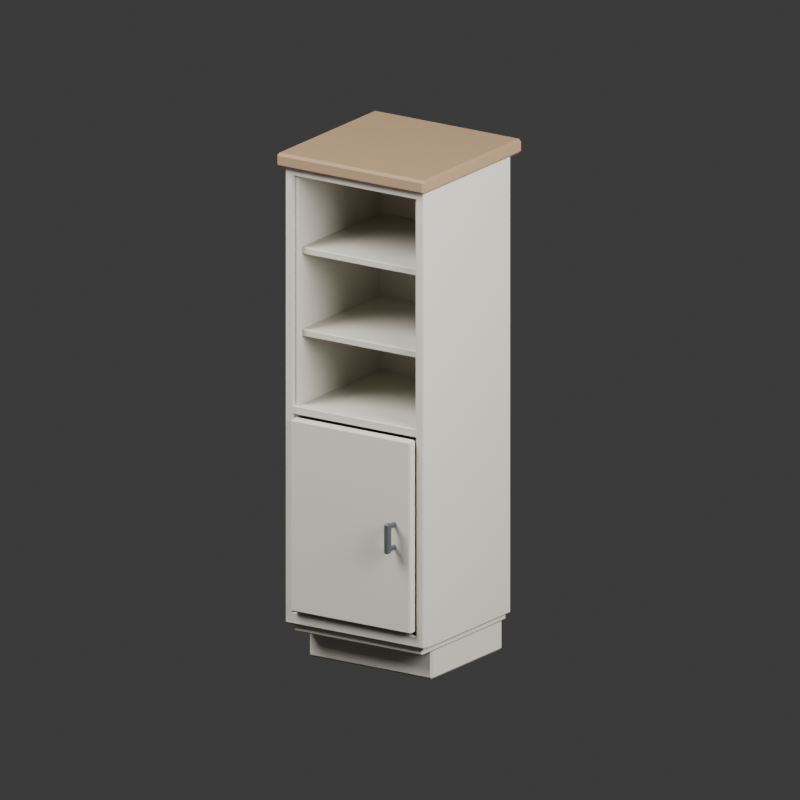 # Source: source.blend  (saved by Blender 4.3.34; exported with 4.5.12 LTS)
import bpy
from mathutils import Matrix  # noqa: F401  (used for matrix-valued properties, if any)

bpy.ops.wm.read_factory_settings(use_empty=True)
scene = bpy.context.scene
scene.name = 'Scene'

# ---- collections
col_collection = bpy.data.collections.new('Collection'); scene.collection.children.link(col_collection)

# ---- materials (node trees are filled in below, after node groups)
mat_primary_gray = bpy.data.materials.new('Primary gray')
mat_primary_gray.diffuse_color = (0.64, 0.61, 0.53, 1.0)
mat_countertop_gray = bpy.data.materials.new('Countertop gray')
mat_countertop_gray.diffuse_color = (0.35, 0.23, 0.13, 1.0)
mat_handle_gray = bpy.data.materials.new('Handle gray')
mat_handle_gray.diffuse_color = (0.07, 0.08, 0.09, 1.0)

# ---- material node trees
mat_primary_gray.use_nodes = True; mat_primary_gray.node_tree.nodes.clear()
_N = mat_primary_gray.node_tree.nodes; _L = mat_primary_gray.node_tree.links
n0 = _N.new('ShaderNodeBsdfPrincipled'); n0.name = 'Principled BSDF'; n0.location = (10, 300)
n0.inputs[0].default_value = (0.64, 0.61, 0.53, 1.0)
n0.inputs[2].default_value = 0.78
n1 = _N.new('ShaderNodeOutputMaterial'); n1.name = 'Material Output'; n1.location = (300, 300)
_L.new(n0.outputs[0], n1.inputs[0])
n1.is_active_output = True
mat_countertop_gray.use_nodes = True; mat_countertop_gray.node_tree.nodes.clear()
_N = mat_countertop_gray.node_tree.nodes; _L = mat_countertop_gray.node_tree.links
n0 = _N.new('ShaderNodeBsdfPrincipled'); n0.name = 'Principled BSDF'; n0.location = (10, 300)
n0.inputs[0].default_value = (0.35, 0.23, 0.13, 1.0)
n0.inputs[2].default_value = 0.68
n1 = _N.new('ShaderNodeOutputMaterial'); n1.name = 'Material Output'; n1.location = (300, 300)
_L.new(n0.outputs[0], n1.inputs[0])
n1.is_active_output = True
mat_handle_gray.use_nodes = True; mat_handle_gray.node_tree.nodes.clear()
_N = mat_handle_gray.node_tree.nodes; _L = mat_handle_gray.node_tree.links
n0 = _N.new('ShaderNodeBsdfPrincipled'); n0.name = 'Principled BSDF'; n0.location = (10, 300)
n0.inputs[0].default_value = (0.07, 0.08, 0.09, 1.0)
n0.inputs[2].default_value = 0.45
n1 = _N.new('ShaderNodeOutputMaterial'); n1.name = 'Material Output'; n1.location = (300, 300)
_L.new(n0.outputs[0], n1.inputs[0])
n1.is_active_output = True

# ---- world
world_world = bpy.data.worlds.new('World'); scene.world = world_world
world_world.use_nodes = True; world_world.node_tree.nodes.clear()
_N = world_world.node_tree.nodes; _L = world_world.node_tree.links
n0 = _N.new('ShaderNodeOutputWorld'); n0.name = 'World Output'; n0.location = (300, 300)
n1 = _N.new('ShaderNodeBackground'); n1.name = 'Background'; n1.location = (10, 300)
n1.inputs[0].default_value = (0.05088, 0.05088, 0.05088, 1.0)
_L.new(n1.outputs[0], n0.inputs[0])
n0.is_active_output = True
world_world.color = (0.3, 0.3, 0.3)
world_world.sun_shadow_jitter_overblur = 0.0

# ---- cameras
cam_camera_001 = bpy.data.cameras.new('Camera.001')
cam_camera_001.type = 'ORTHO'
cam_camera_001.ortho_scale = 2.7

# ---- lights
light_area = bpy.data.lights.new('Area', 'AREA')
light_area.energy = 700.0
light_area.shape = 'DISK'
light_area.size = 4.0
light_area.size_y = 1.0
light_area_001 = bpy.data.lights.new('Area.001', 'AREA')
light_area_001.energy = 350.0
light_area_001.shape = 'DISK'
light_area_001.size = 3.0
light_area_001.size_y = 1.0

# ---- meshes
me_continuous_front_frame = bpy.data.meshes.new('Continuous front frame')
me_continuous_front_frame.from_pydata([(-0.28, -0.2745, 0.18), (-0.277, -0.2775, 0.18), (-0.25, -0.2745, 0.183), (-0.253, -0.2775, 0.177), (-0.247, -0.2745, 0.18), (-0.25, -0.2745, 0.877), (-0.247, -0.2745, 0.88), (-0.253, -0.2775, 0.883), (-0.277, -0.2775, 0.88), (-0.28, -0.2745, 0.88), (-0.28, -0.2455, 0.88), (-0.277, -0.2425, 0.88), (-0.25, -0.2455, 0.877), (-0.253, -0.2425, 0.883), (-0.247, -0.2455, 0.88), (-0.25, -0.2455, 0.183), (-0.247, -0.2455, 0.18), (-0.253, -0.2425, 0.177), (-0.277, -0.2425, 0.18), (-0.28, -0.2455, 0.18), (0.247, -0.2745, 1.72), (0.25, -0.2745, 1.717), (0.253, -0.2775, 1.723), (0.277, -0.2775, 1.72), (0.28, -0.2745, 1.72), (0.28, -0.2745, 1.757), (0.277, -0.2745, 1.76), (0.277, -0.2775, 1.757), (0.25, -0.2745, 1.76), (0.25, -0.2775, 1.757), (0.25, -0.2425, 1.757), (0.25, -0.2455, 1.76), (0.277, -0.2455, 1.76), (0.28, -0.2455, 1.757), (0.277, -0.2425, 1.757), (0.28, -0.2455, 1.72), (0.277, -0.2425, 1.72), (0.247, -0.2455, 1.72), (0.253, -0.2425, 1.723), (0.25, -0.2455, 1.717), (0.247, -0.2745, 0.88), (0.25, -0.2745, 0.877), (0.253, -0.2775, 0.883), (0.247, -0.2745, 0.91), (0.253, -0.2775, 0.907), (0.25, -0.2745, 0.913), (-0.247, -0.2745, 0.91), (-0.25, -0.2745, 0.913), (-0.253, -0.2775, 0.907), (-0.247, -0.2455, 0.91), (-0.253, -0.2425, 0.907), (-0.25, -0.2455, 0.913), (0.247, -0.2455, 0.91), (0.25, -0.2455, 0.913), (0.253, -0.2425, 0.907), (0.247, -0.2455, 0.88), (0.253, -0.2425, 0.883), (0.25, -0.2455, 0.877), (-0.28, -0.2745, 1.72), (-0.277, -0.2775, 1.72), (-0.25, -0.2745, 1.717), (-0.247, -0.2745, 1.72), (-0.253, -0.2775, 1.723), (-0.25, -0.2775, 1.757), (-0.25, -0.2745, 1.76), (-0.28, -0.2745, 1.757), (-0.277, -0.2775, 1.757), (-0.277, -0.2745, 1.76), (-0.28, -0.2455, 1.757), (-0.277, -0.2455, 1.76), (-0.277, -0.2425, 1.757), (-0.25, -0.2455, 1.76), (-0.25, -0.2425, 1.757), (-0.25, -0.2455, 1.717), (-0.253, -0.2425, 1.723), (-0.247, -0.2455, 1.72), (-0.277, -0.2425, 1.72), (-0.28, -0.2455, 1.72), (0.25, -0.2745, 0.183), (0.247, -0.2745, 0.18), (0.253, -0.2775, 0.177), (0.277, -0.2775, 0.18), (0.28, -0.2745, 0.18), (0.28, -0.2745, 0.88), (0.277, -0.2775, 0.88), (0.277, -0.2425, 0.88), (0.28, -0.2455, 0.88), (0.28, -0.2455, 0.18), (0.277, -0.2425, 0.18), (0.25, -0.2455, 0.183), (0.253, -0.2425, 0.177), (0.247, -0.2455, 0.18), (-0.28, -0.2745, 0.143), (-0.277, -0.2745, 0.14), (-0.277, -0.2775, 0.143), (-0.25, -0.2745, 0.14), (-0.25, -0.2775, 0.143), (-0.25, -0.2425, 0.143), (-0.25, -0.2455, 0.14), (-0.28, -0.2455, 0.143), (-0.277, -0.2425, 0.143), (-0.277, -0.2455, 0.14), (-0.28, -0.2745, 0.91), (-0.277, -0.2775, 0.91), (-0.277, -0.2425, 0.91), (-0.28, -0.2455, 0.91), (0.25, -0.2775, 0.143), (0.25, -0.2745, 0.14), (0.277, -0.2745, 0.14), (0.28, -0.2745, 0.143), (0.277, -0.2775, 0.143), (0.28, -0.2455, 0.143), (0.277, -0.2455, 0.14), (0.277, -0.2425, 0.143), (0.25, -0.2455, 0.14), (0.25, -0.2425, 0.143), (0.277, -0.2775, 0.91), (0.28, -0.2745, 0.91), (0.28, -0.2455, 0.91), (0.277, -0.2425, 0.91)], [], [(92, 0, 19, 99), (104, 50, 13, 11), (1, 3, 7, 8), (96, 106, 80, 3), (20, 61, 75, 37), (38, 36, 119, 54), (24, 117, 118, 35), (64, 28, 31, 71), (40, 6, 14, 55), (18, 17, 97, 100), (9, 102, 105, 10), (60, 47, 51, 73), (102, 58, 77, 105), (106, 110, 81, 80), (59, 62, 63, 66), (70, 72, 74, 76), (46, 43, 52, 49), (58, 65, 68, 77), (80, 81, 84, 42), (82, 109, 111, 87), (5, 2, 15, 12), (17, 90, 115, 97), (94, 96, 3, 1), (107, 95, 98, 114), (76, 74, 50, 104), (54, 119, 85, 56), (67, 64, 71, 69), (103, 48, 62, 59), (83, 82, 87, 86), (95, 93, 101, 98), (117, 83, 86, 118), (22, 23, 27, 29), (30, 34, 36, 38), (45, 21, 39, 53), (72, 30, 38, 74), (25, 24, 35, 33), (42, 84, 116, 44), (44, 116, 23, 22), (28, 26, 32, 31), (7, 42, 44, 48), (50, 54, 56, 13), (11, 13, 17, 18), (78, 41, 57, 89), (56, 85, 88, 90), (90, 88, 113, 115), (4, 79, 91, 16), (62, 22, 29, 63), (108, 107, 114, 112), (8, 7, 48, 103), (2, 3, 4), (5, 6, 7), (12, 13, 14), (15, 16, 17), (20, 21, 22), (25, 26, 27), (32, 33, 34), (37, 38, 39), (40, 41, 42), (43, 44, 45), (46, 47, 48), (49, 50, 51), (52, 53, 54), (55, 56, 57), (60, 61, 62), (65, 66, 67), (68, 69, 70), (73, 74, 75), (78, 79, 80), (89, 90, 91), (92, 93, 94), (99, 100, 101), (108, 109, 110), (111, 112, 113), (1, 8, 9, 0), (2, 5, 7, 3), (11, 18, 19, 10), (12, 15, 17, 13), (5, 12, 14, 6), (4, 16, 15, 2), (24, 25, 27, 23), (26, 28, 29, 27), (31, 32, 34, 30), (33, 35, 36, 34), (25, 33, 32, 26), (6, 40, 42, 7), (43, 46, 48, 44), (49, 52, 54, 50), (13, 56, 55, 14), (40, 55, 57, 41), (46, 49, 51, 47), (45, 53, 52, 43), (59, 66, 65, 58), (64, 67, 66, 63), (70, 76, 77, 68), (69, 71, 72, 70), (67, 69, 68, 65), (41, 78, 80, 42), (82, 83, 84, 81), (56, 90, 89, 57), (86, 87, 88, 85), (78, 89, 91, 79), (0, 92, 94, 1), (93, 95, 96, 94), (18, 100, 99, 19), (98, 101, 100, 97), (92, 99, 101, 93), (58, 102, 103, 59), (47, 60, 62, 48), (76, 104, 105, 77), (50, 74, 73, 51), (60, 73, 75, 61), (107, 108, 110, 106), (81, 110, 109, 82), (87, 111, 113, 88), (112, 114, 115, 113), (108, 112, 111, 109), (22, 62, 61, 20), (28, 64, 63, 29), (30, 72, 71, 31), (37, 75, 74, 38), (20, 37, 39, 21), (21, 45, 44, 22), (23, 116, 117, 24), (38, 54, 53, 39), (35, 118, 119, 36), (8, 103, 102, 9), (10, 105, 104, 11), (83, 117, 116, 84), (85, 119, 118, 86), (95, 107, 106, 96), (3, 80, 79, 4), (16, 91, 90, 17), (97, 115, 114, 98), (0, 9, 10, 19)])
me_continuous_front_frame.materials.append(mat_primary_gray)
me_continuous_front_frame.update()
me_cube_001 = bpy.data.meshes.new('Cube.001')
me_cube_001.from_pydata([(-0.242, -0.207, -0.055), (-0.242, -0.215, -0.047), (-0.25, -0.207, -0.047), (-0.242, -0.215, 0.047), (-0.242, -0.207, 0.055), (-0.25, -0.207, 0.047), (-0.242, 0.207, -0.055), (-0.25, 0.207, -0.047), (-0.242, 0.215, -0.047), (-0.242, 0.207, 0.055), (-0.242, 0.215, 0.047), (-0.25, 0.207, 0.047), (0.242, -0.207, -0.055), (0.25, -0.207, -0.047), (0.242, -0.215, -0.047), (0.242, -0.207, 0.055), (0.242, -0.215, 0.047), (0.25, -0.207, 0.047), (0.242, 0.207, -0.055), (0.242, 0.215, -0.047), (0.25, 0.207, -0.047), (0.242, 0.207, 0.055), (0.25, 0.207, 0.047), (0.242, 0.215, 0.047)], [], [(14, 16, 3, 1), (20, 22, 17, 13), (21, 9, 4, 15), (2, 5, 11, 7), (8, 10, 23, 19), (0, 1, 2), (3, 4, 5), (6, 7, 8), (9, 10, 11), (12, 13, 14), (15, 16, 17), (18, 19, 20), (21, 22, 23), (6, 0, 2, 7), (1, 3, 5, 2), (4, 9, 11, 5), (10, 8, 7, 11), (18, 6, 8, 19), (9, 21, 23, 10), (22, 20, 19, 23), (12, 18, 20, 13), (21, 15, 17, 22), (16, 14, 13, 17), (0, 12, 14, 1), (15, 4, 3, 16), (6, 18, 12, 0)])
_uv = me_cube_001.uv_layers.new(name='UVMap')
_uv.uv.foreach_set('vector', [0.3932, 0.754, 0.6068, 0.754, 0.6068, 0.996, 0.3932, 0.996, 0.3932, 0.5047, 0.6068, 0.5047, 0.6068, 0.7453, 0.3932, 0.7453, 0.629, 0.5047, 0.871, 0.5047, 0.871, 0.7453, 0.629, 0.7453, 0.3932, 0.004651, 0.6068, 0.004651, 0.6068, 0.2453, 0.3932, 0.2453, 0.3932, 0.254, 0.6068, 0.254, 0.6068, 0.496, 0.3932, 0.496, 0.129, 0.7453, 0.129, 0.75, 0.125, 0.7453, 0.6068, 0.996, 0.625, 0.996, 0.6068, 1.0, 0.129, 0.5047, 0.125, 0.5047, 0.129, 0.5, 0.625, 0.254, 0.6068, 0.254, 0.6068, 0.25, 0.371, 0.7453, 0.375, 0.7453, 0.371, 0.75, 0.625, 0.754, 0.6068, 0.754, 0.6068, 0.75, 0.371, 0.5047, 0.371, 0.5, 0.375, 0.5047, 0.625, 0.5047, 0.6068, 0.5047, 0.6068, 0.5, 0.129, 0.5047, 0.129, 0.7453, 0.125, 0.7453, 0.125, 0.5047, 0.3932, 0.0, 0.6068, 0.0, 0.6068, 0.004651, 0.3932, 0.004651, 0.625, 0.004651, 0.625, 0.2453, 0.6068, 0.2453, 0.6068, 0.004651, 0.6068, 0.254, 0.3932, 0.254, 0.3932, 0.2453, 0.6068, 0.2453, 0.371, 0.5047, 0.129, 0.5047, 0.129, 0.5, 0.371, 0.5, 0.625, 0.254, 0.625, 0.496, 0.6068, 0.496, 0.6068, 0.254, 0.6068, 0.5047, 0.3932, 0.5047, 0.3932, 0.496, 0.6068, 0.496, 0.371, 0.7453, 0.371, 0.5047, 0.3932, 0.5047, 0.3932, 0.7453, 0.629, 0.5047, 0.629, 0.7453, 0.6068, 0.7453, 0.6068, 0.5047, 0.6068, 0.754, 0.3932, 0.754, 0.3932, 0.7453, 0.6068, 0.7453, 0.129, 0.7453, 0.371, 0.7453, 0.371, 0.75, 0.129, 0.75, 0.625, 0.754, 0.625, 0.996, 0.6068, 0.996, 0.6068, 0.754, 0.129, 0.5047, 0.371, 0.5047, 0.371, 0.7453, 0.129, 0.7453])
me_cube_001.materials.append(mat_primary_gray)
me_cube_001.update()
me_cube_002 = bpy.data.meshes.new('Cube.002')
me_cube_002.from_pydata([(-0.256, -0.251, -0.0225), (-0.256, -0.255, -0.0185), (-0.26, -0.251, -0.0185), (-0.256, -0.255, 0.0185), (-0.256, -0.251, 0.0225), (-0.26, -0.251, 0.0185), (-0.256, 0.251, -0.0225), (-0.26, 0.251, -0.0185), (-0.256, 0.255, -0.0185), (-0.256, 0.251, 0.0225), (-0.256, 0.255, 0.0185), (-0.26, 0.251, 0.0185), (0.256, -0.251, -0.0225), (0.26, -0.251, -0.0185), (0.256, -0.255, -0.0185), (0.256, -0.251, 0.0225), (0.256, -0.255, 0.0185), (0.26, -0.251, 0.0185), (0.256, 0.251, -0.0225), (0.256, 0.255, -0.0185), (0.26, 0.251, -0.0185), (0.256, 0.251, 0.0225), (0.26, 0.251, 0.0185), (0.256, 0.255, 0.0185)], [], [(14, 16, 3, 1), (20, 22, 17, 13), (21, 9, 4, 15), (2, 5, 11, 7), (8, 10, 23, 19), (0, 1, 2), (3, 4, 5), (6, 7, 8), (9, 10, 11), (12, 13, 14), (15, 16, 17), (18, 19, 20), (21, 22, 23), (6, 0, 2, 7), (1, 3, 5, 2), (4, 9, 11, 5), (10, 8, 7, 11), (18, 6, 8, 19), (9, 21, 23, 10), (22, 20, 19, 23), (12, 18, 20, 13), (21, 15, 17, 22), (16, 14, 13, 17), (0, 12, 14, 1), (15, 4, 3, 16), (6, 18, 12, 0)])
_uv = me_cube_002.uv_layers.new(name='UVMap')
_uv.uv.foreach_set('vector', [0.3972, 0.7519, 0.6028, 0.7519, 0.6028, 0.9981, 0.3972, 0.9981, 0.3972, 0.502, 0.6028, 0.502, 0.6028, 0.748, 0.3972, 0.748, 0.6269, 0.502, 0.8731, 0.502, 0.8731, 0.748, 0.6269, 0.748, 0.3972, 0.001961, 0.6028, 0.001961, 0.6028, 0.248, 0.3972, 0.248, 0.3972, 0.2519, 0.6028, 0.2519, 0.6028, 0.4981, 0.3972, 0.4981, 0.1269, 0.748, 0.1269, 0.75, 0.125, 0.748, 0.6028, 0.9981, 0.625, 0.9981, 0.6028, 1.0, 0.1269, 0.502, 0.125, 0.502, 0.1269, 0.5, 0.625, 0.2519, 0.6028, 0.2519, 0.6028, 0.25, 0.3731, 0.748, 0.375, 0.748, 0.3731, 0.75, 0.625, 0.7519, 0.6028, 0.7519, 0.6028, 0.75, 0.3731, 0.502, 0.3731, 0.5, 0.375, 0.502, 0.625, 0.502, 0.6028, 0.502, 0.6028, 0.5, 0.1269, 0.502, 0.1269, 0.748, 0.125, 0.748, 0.125, 0.502, 0.3972, 0.0, 0.6028, 0.0, 0.6028, 0.001961, 0.3972, 0.001961, 0.625, 0.001961, 0.625, 0.248, 0.6028, 0.248, 0.6028, 0.001961, 0.6028, 0.2519, 0.3972, 0.2519, 0.3972, 0.248, 0.6028, 0.248, 0.3731, 0.502, 0.1269, 0.502, 0.1269, 0.5, 0.3731, 0.5, 0.625, 0.2519, 0.625, 0.4981, 0.6028, 0.4981, 0.6028, 0.2519, 0.6028, 0.502, 0.3972, 0.502, 0.3972, 0.4981, 0.6028, 0.4981, 0.3731, 0.748, 0.3731, 0.502, 0.3972, 0.502, 0.3972, 0.748, 0.6269, 0.502, 0.6269, 0.748, 0.6028, 0.748, 0.6028, 0.502, 0.6028, 0.7519, 0.3972, 0.7519, 0.3972, 0.748, 0.6028, 0.748, 0.1269, 0.748, 0.3731, 0.748, 0.3731, 0.75, 0.1269, 0.75, 0.625, 0.7519, 0.625, 0.9981, 0.6028, 0.9981, 0.6028, 0.7519, 0.1269, 0.502, 0.3731, 0.502, 0.3731, 0.748, 0.1269, 0.748])
me_cube_002.materials.append(mat_primary_gray)
me_cube_002.update()
me_cube_003 = bpy.data.meshes.new('Cube.003')
me_cube_003.from_pydata([(-0.0135, -0.261, -0.81), (-0.0135, -0.265, -0.806), (-0.0175, -0.261, -0.806), (-0.0135, -0.265, 0.806), (-0.0135, -0.261, 0.81), (-0.0175, -0.261, 0.806), (-0.0135, 0.261, -0.81), (-0.0175, 0.261, -0.806), (-0.0135, 0.265, -0.806), (-0.0135, 0.261, 0.81), (-0.0135, 0.265, 0.806), (-0.0175, 0.261, 0.806), (0.0135, -0.261, -0.81), (0.0175, -0.261, -0.806), (0.0135, -0.265, -0.806), (0.0135, -0.261, 0.81), (0.0135, -0.265, 0.806), (0.0175, -0.261, 0.806), (0.0135, 0.261, -0.81), (0.0135, 0.265, -0.806), (0.0175, 0.261, -0.806), (0.0135, 0.261, 0.81), (0.0175, 0.261, 0.806), (0.0135, 0.265, 0.806)], [], [(14, 16, 3, 1), (20, 22, 17, 13), (21, 9, 4, 15), (2, 5, 11, 7), (8, 10, 23, 19), (0, 1, 2), (3, 4, 5), (6, 7, 8), (9, 10, 11), (12, 13, 14), (15, 16, 17), (18, 19, 20), (21, 22, 23), (6, 0, 2, 7), (1, 3, 5, 2), (4, 9, 11, 5), (10, 8, 7, 11), (18, 6, 8, 19), (9, 21, 23, 10), (22, 20, 19, 23), (12, 18, 20, 13), (21, 15, 17, 22), (16, 14, 13, 17), (0, 12, 14, 1), (15, 4, 3, 16), (6, 18, 12, 0)])
_uv = me_cube_003.uv_layers.new(name='UVMap')
_uv.uv.foreach_set('vector', [0.3756, 0.7786, 0.6244, 0.7786, 0.6244, 0.9714, 0.3756, 0.9714, 0.3756, 0.5019, 0.6244, 0.5019, 0.6244, 0.7481, 0.3756, 0.7481, 0.6536, 0.5019, 0.8464, 0.5019, 0.8464, 0.7481, 0.6536, 0.7481, 0.3756, 0.001887, 0.6244, 0.001887, 0.6244, 0.2481, 0.3756, 0.2481, 0.3756, 0.2786, 0.6244, 0.2786, 0.6244, 0.4714, 0.3756, 0.4714, 0.1536, 0.7481, 0.1536, 0.75, 0.125, 0.7481, 0.6244, 0.9714, 0.625, 0.9714, 0.6244, 1.0, 0.1536, 0.5019, 0.125, 0.5019, 0.1536, 0.5, 0.625, 0.2786, 0.6244, 0.2786, 0.6244, 0.25, 0.3464, 0.7481, 0.375, 0.7481, 0.3464, 0.75, 0.625, 0.7786, 0.6244, 0.7786, 0.6244, 0.75, 0.3464, 0.5019, 0.3464, 0.5, 0.375, 0.5019, 0.625, 0.5019, 0.6244, 0.5019, 0.6244, 0.5, 0.1536, 0.5019, 0.1536, 0.7481, 0.125, 0.7481, 0.125, 0.5019, 0.3756, 0.0, 0.6244, 0.0, 0.6244, 0.001887, 0.3756, 0.001887, 0.625, 0.001887, 0.625, 0.2481, 0.6244, 0.2481, 0.6244, 0.001887, 0.6244, 0.2786, 0.3756, 0.2786, 0.3756, 0.2481, 0.6244, 0.2481, 0.3464, 0.5019, 0.1536, 0.5019, 0.1536, 0.5, 0.3464, 0.5, 0.625, 0.2786, 0.625, 0.4714, 0.6244, 0.4714, 0.6244, 0.2786, 0.6244, 0.5019, 0.3756, 0.5019, 0.3756, 0.4714, 0.6244, 0.4714, 0.3464, 0.7481, 0.3464, 0.5019, 0.3756, 0.5019, 0.3756, 0.7481, 0.6536, 0.5019, 0.6536, 0.7481, 0.6244, 0.7481, 0.6244, 0.5019, 0.6244, 0.7786, 0.3756, 0.7786, 0.3756, 0.7481, 0.6244, 0.7481, 0.1536, 0.7481, 0.3464, 0.7481, 0.3464, 0.75, 0.1536, 0.75, 0.625, 0.7786, 0.625, 0.9714, 0.6244, 0.9714, 0.6244, 0.7786, 0.1536, 0.5019, 0.3464, 0.5019, 0.3464, 0.7481, 0.1536, 0.7481])
me_cube_003.materials.append(mat_primary_gray)
me_cube_003.update()
me_cube_004 = bpy.data.meshes.new('Cube.004')
me_cube_004.from_pydata([(-0.0135, -0.261, -0.81), (-0.0135, -0.265, -0.806), (-0.0175, -0.261, -0.806), (-0.0135, -0.265, 0.806), (-0.0135, -0.261, 0.81), (-0.0175, -0.261, 0.806), (-0.0135, 0.261, -0.81), (-0.0175, 0.261, -0.806), (-0.0135, 0.265, -0.806), (-0.0135, 0.261, 0.81), (-0.0135, 0.265, 0.806), (-0.0175, 0.261, 0.806), (0.0135, -0.261, -0.81), (0.0175, -0.261, -0.806), (0.0135, -0.265, -0.806), (0.0135, -0.261, 0.81), (0.0135, -0.265, 0.806), (0.0175, -0.261, 0.806), (0.0135, 0.261, -0.81), (0.0135, 0.265, -0.806), (0.0175, 0.261, -0.806), (0.0135, 0.261, 0.81), (0.0175, 0.261, 0.806), (0.0135, 0.265, 0.806)], [], [(14, 16, 3, 1), (20, 22, 17, 13), (21, 9, 4, 15), (2, 5, 11, 7), (8, 10, 23, 19), (0, 1, 2), (3, 4, 5), (6, 7, 8), (9, 10, 11), (12, 13, 14), (15, 16, 17), (18, 19, 20), (21, 22, 23), (6, 0, 2, 7), (1, 3, 5, 2), (4, 9, 11, 5), (10, 8, 7, 11), (18, 6, 8, 19), (9, 21, 23, 10), (22, 20, 19, 23), (12, 18, 20, 13), (21, 15, 17, 22), (16, 14, 13, 17), (0, 12, 14, 1), (15, 4, 3, 16), (6, 18, 12, 0)])
_uv = me_cube_004.uv_layers.new(name='UVMap')
_uv.uv.foreach_set('vector', [0.3756, 0.7786, 0.6244, 0.7786, 0.6244, 0.9714, 0.3756, 0.9714, 0.3756, 0.5019, 0.6244, 0.5019, 0.6244, 0.7481, 0.3756, 0.7481, 0.6536, 0.5019, 0.8464, 0.5019, 0.8464, 0.7481, 0.6536, 0.7481, 0.3756, 0.001887, 0.6244, 0.001887, 0.6244, 0.2481, 0.3756, 0.2481, 0.3756, 0.2786, 0.6244, 0.2786, 0.6244, 0.4714, 0.3756, 0.4714, 0.1536, 0.7481, 0.1536, 0.75, 0.125, 0.7481, 0.6244, 0.9714, 0.625, 0.9714, 0.6244, 1.0, 0.1536, 0.5019, 0.125, 0.5019, 0.1536, 0.5, 0.625, 0.2786, 0.6244, 0.2786, 0.6244, 0.25, 0.3464, 0.7481, 0.375, 0.7481, 0.3464, 0.75, 0.625, 0.7786, 0.6244, 0.7786, 0.6244, 0.75, 0.3464, 0.5019, 0.3464, 0.5, 0.375, 0.5019, 0.625, 0.5019, 0.6244, 0.5019, 0.6244, 0.5, 0.1536, 0.5019, 0.1536, 0.7481, 0.125, 0.7481, 0.125, 0.5019, 0.3756, 0.0, 0.6244, 0.0, 0.6244, 0.001887, 0.3756, 0.001887, 0.625, 0.001887, 0.625, 0.2481, 0.6244, 0.2481, 0.6244, 0.001887, 0.6244, 0.2786, 0.3756, 0.2786, 0.3756, 0.2481, 0.6244, 0.2481, 0.3464, 0.5019, 0.1536, 0.5019, 0.1536, 0.5, 0.3464, 0.5, 0.625, 0.2786, 0.625, 0.4714, 0.6244, 0.4714, 0.6244, 0.2786, 0.6244, 0.5019, 0.3756, 0.5019, 0.3756, 0.4714, 0.6244, 0.4714, 0.3464, 0.7481, 0.3464, 0.5019, 0.3756, 0.5019, 0.3756, 0.7481, 0.6536, 0.5019, 0.6536, 0.7481, 0.6244, 0.7481, 0.6244, 0.5019, 0.6244, 0.7786, 0.3756, 0.7786, 0.3756, 0.7481, 0.6244, 0.7481, 0.1536, 0.7481, 0.3464, 0.7481, 0.3464, 0.75, 0.1536, 0.75, 0.625, 0.7786, 0.625, 0.9714, 0.6244, 0.9714, 0.6244, 0.7786, 0.1536, 0.5019, 0.3464, 0.5019, 0.3464, 0.7481, 0.1536, 0.7481])
me_cube_004.materials.append(mat_primary_gray)
me_cube_004.update()
me_cube_005 = bpy.data.meshes.new('Cube.005')
me_cube_005.from_pydata([(-0.241, -0.011, -0.81), (-0.241, -0.015, -0.806), (-0.245, -0.011, -0.806), (-0.241, -0.015, 0.806), (-0.241, -0.011, 0.81), (-0.245, -0.011, 0.806), (-0.241, 0.011, -0.81), (-0.245, 0.011, -0.806), (-0.241, 0.015, -0.806), (-0.241, 0.011, 0.81), (-0.241, 0.015, 0.806), (-0.245, 0.011, 0.806), (0.241, -0.011, -0.81), (0.245, -0.011, -0.806), (0.241, -0.015, -0.806), (0.241, -0.011, 0.81), (0.241, -0.015, 0.806), (0.245, -0.011, 0.806), (0.241, 0.011, -0.81), (0.241, 0.015, -0.806), (0.245, 0.011, -0.806), (0.241, 0.011, 0.81), (0.245, 0.011, 0.806), (0.241, 0.015, 0.806)], [], [(14, 16, 3, 1), (20, 22, 17, 13), (21, 9, 4, 15), (2, 5, 11, 7), (8, 10, 23, 19), (0, 1, 2), (3, 4, 5), (6, 7, 8), (9, 10, 11), (12, 13, 14), (15, 16, 17), (18, 19, 20), (21, 22, 23), (6, 0, 2, 7), (1, 3, 5, 2), (4, 9, 11, 5), (10, 8, 7, 11), (18, 6, 8, 19), (9, 21, 23, 10), (22, 20, 19, 23), (12, 18, 20, 13), (21, 15, 17, 22), (16, 14, 13, 17), (0, 12, 14, 1), (15, 4, 3, 16), (6, 18, 12, 0)])
_uv = me_cube_005.uv_layers.new(name='UVMap')
_uv.uv.foreach_set('vector', [0.3756, 0.752, 0.6244, 0.752, 0.6244, 0.998, 0.3756, 0.998, 0.3756, 0.5333, 0.6244, 0.5333, 0.6244, 0.7167, 0.3756, 0.7167, 0.627, 0.5333, 0.873, 0.5333, 0.873, 0.7167, 0.627, 0.7167, 0.3756, 0.03333, 0.6244, 0.03333, 0.6244, 0.2167, 0.3756, 0.2167, 0.3756, 0.252, 0.6244, 0.252, 0.6244, 0.498, 0.3756, 0.498, 0.127, 0.7167, 0.127, 0.75, 0.125, 0.7167, 0.6244, 0.998, 0.625, 0.998, 0.6244, 1.0, 0.127, 0.5333, 0.125, 0.5333, 0.127, 0.5, 0.625, 0.252, 0.6244, 0.252, 0.6244, 0.25, 0.373, 0.7167, 0.375, 0.7167, 0.373, 0.75, 0.625, 0.752, 0.6244, 0.752, 0.6244, 0.75, 0.373, 0.5333, 0.373, 0.5, 0.375, 0.5333, 0.625, 0.5333, 0.6244, 0.5333, 0.6244, 0.5, 0.127, 0.5333, 0.127, 0.7167, 0.125, 0.7167, 0.125, 0.5333, 0.3756, 0.0, 0.6244, 0.0, 0.6244, 0.03333, 0.3756, 0.03333, 0.625, 0.03333, 0.625, 0.2167, 0.6244, 0.2167, 0.6244, 0.03333, 0.6244, 0.252, 0.3756, 0.252, 0.3756, 0.2167, 0.6244, 0.2167, 0.373, 0.5333, 0.127, 0.5333, 0.127, 0.5, 0.373, 0.5, 0.625, 0.252, 0.625, 0.498, 0.6244, 0.498, 0.6244, 0.252, 0.6244, 0.5333, 0.3756, 0.5333, 0.3756, 0.498, 0.6244, 0.498, 0.373, 0.7167, 0.373, 0.5333, 0.3756, 0.5333, 0.3756, 0.7167, 0.627, 0.5333, 0.627, 0.7167, 0.6244, 0.7167, 0.6244, 0.5333, 0.6244, 0.752, 0.3756, 0.752, 0.3756, 0.7167, 0.6244, 0.7167, 0.127, 0.7167, 0.373, 0.7167, 0.373, 0.75, 0.127, 0.75, 0.625, 0.752, 0.625, 0.998, 0.6244, 0.998, 0.6244, 0.752, 0.127, 0.5333, 0.373, 0.5333, 0.373, 0.7167, 0.127, 0.7167])
me_cube_005.materials.append(mat_primary_gray)
me_cube_005.update()
me_cube_006 = bpy.data.meshes.new('Cube.006')
me_cube_006.from_pydata([(-0.291, -0.291, -0.025), (-0.291, -0.3, -0.016), (-0.3, -0.291, -0.016), (-0.291, -0.3, 0.016), (-0.291, -0.291, 0.025), (-0.3, -0.291, 0.016), (-0.291, 0.291, -0.025), (-0.3, 0.291, -0.016), (-0.291, 0.3, -0.016), (-0.291, 0.291, 0.025), (-0.291, 0.3, 0.016), (-0.3, 0.291, 0.016), (0.291, -0.291, -0.025), (0.3, -0.291, -0.016), (0.291, -0.3, -0.016), (0.291, -0.291, 0.025), (0.291, -0.3, 0.016), (0.3, -0.291, 0.016), (0.291, 0.291, -0.025), (0.291, 0.3, -0.016), (0.3, 0.291, -0.016), (0.291, 0.291, 0.025), (0.3, 0.291, 0.016), (0.291, 0.3, 0.016)], [], [(14, 16, 3, 1), (20, 22, 17, 13), (21, 9, 4, 15), (2, 5, 11, 7), (8, 10, 23, 19), (0, 1, 2), (3, 4, 5), (6, 7, 8), (9, 10, 11), (12, 13, 14), (15, 16, 17), (18, 19, 20), (21, 22, 23), (6, 0, 2, 7), (1, 3, 5, 2), (4, 9, 11, 5), (10, 8, 7, 11), (18, 6, 8, 19), (9, 21, 23, 10), (22, 20, 19, 23), (12, 18, 20, 13), (21, 15, 17, 22), (16, 14, 13, 17), (0, 12, 14, 1), (15, 4, 3, 16), (6, 18, 12, 0)])
_uv = me_cube_006.uv_layers.new(name='UVMap')
_uv.uv.foreach_set('vector', [0.42, 0.7537, 0.58, 0.7537, 0.58, 0.9963, 0.42, 0.9962, 0.42, 0.5037, 0.58, 0.5038, 0.58, 0.7463, 0.42, 0.7462, 0.6287, 0.5037, 0.8713, 0.5038, 0.8712, 0.7462, 0.6287, 0.7462, 0.42, 0.00375, 0.58, 0.00375, 0.58, 0.2463, 0.42, 0.2462, 0.42, 0.2537, 0.58, 0.2537, 0.58, 0.4963, 0.42, 0.4962, 0.1287, 0.7462, 0.1287, 0.75, 0.125, 0.7462, 0.58, 0.9963, 0.625, 0.9963, 0.58, 1.0, 0.1287, 0.5037, 0.125, 0.5037, 0.1287, 0.5, 0.625, 0.2537, 0.58, 0.2537, 0.58, 0.25, 0.3712, 0.7462, 0.375, 0.7462, 0.3713, 0.75, 0.625, 0.7537, 0.58, 0.7537, 0.58, 0.75, 0.3713, 0.5038, 0.3712, 0.5, 0.375, 0.5038, 0.625, 0.5038, 0.58, 0.5038, 0.58, 0.5, 0.1287, 0.5037, 0.1287, 0.7462, 0.125, 0.7462, 0.125, 0.5037, 0.42, 0.0, 0.58, 0.0, 0.58, 0.00375, 0.42, 0.00375, 0.625, 0.00375, 0.625, 0.2463, 0.58, 0.2463, 0.58, 0.00375, 0.58, 0.2537, 0.42, 0.2537, 0.42, 0.2462, 0.58, 0.2463, 0.3713, 0.5038, 0.1287, 0.5037, 0.1287, 0.5, 0.3712, 0.5, 0.625, 0.2537, 0.625, 0.4963, 0.58, 0.4963, 0.58, 0.2537, 0.58, 0.5038, 0.42, 0.5037, 0.42, 0.4962, 0.58, 0.4963, 0.3712, 0.7462, 0.3713, 0.5038, 0.42, 0.5037, 0.42, 0.7462, 0.6287, 0.5037, 0.6287, 0.7462, 0.58, 0.7463, 0.58, 0.5038, 0.58, 0.7537, 0.42, 0.7537, 0.42, 0.7462, 0.58, 0.7463, 0.1287, 0.7462, 0.3712, 0.7462, 0.3713, 0.75, 0.1287, 0.75, 0.625, 0.7537, 0.625, 0.9963, 0.58, 0.9963, 0.58, 0.7537, 0.1287, 0.5037, 0.3713, 0.5038, 0.3712, 0.7462, 0.1287, 0.7462])
me_cube_006.materials.append(mat_countertop_gray)
me_cube_006.update()
me_cube_007 = bpy.data.meshes.new('Cube.007')
me_cube_007.from_pydata([(-0.242, -0.242, -0.0125), (-0.242, -0.245, -0.0095), (-0.245, -0.242, -0.0095), (-0.242, -0.245, 0.0095), (-0.242, -0.242, 0.0125), (-0.245, -0.242, 0.0095), (-0.242, 0.242, -0.0125), (-0.245, 0.242, -0.0095), (-0.242, 0.245, -0.0095), (-0.242, 0.242, 0.0125), (-0.242, 0.245, 0.0095), (-0.245, 0.242, 0.0095), (0.242, -0.242, -0.0125), (0.245, -0.242, -0.0095), (0.242, -0.245, -0.0095), (0.242, -0.242, 0.0125), (0.242, -0.245, 0.0095), (0.245, -0.242, 0.0095), (0.242, 0.242, -0.0125), (0.242, 0.245, -0.0095), (0.245, 0.242, -0.0095), (0.242, 0.242, 0.0125), (0.245, 0.242, 0.0095), (0.242, 0.245, 0.0095)], [], [(14, 16, 3, 1), (20, 22, 17, 13), (21, 9, 4, 15), (2, 5, 11, 7), (8, 10, 23, 19), (0, 1, 2), (3, 4, 5), (6, 7, 8), (9, 10, 11), (12, 13, 14), (15, 16, 17), (18, 19, 20), (21, 22, 23), (6, 0, 2, 7), (1, 3, 5, 2), (4, 9, 11, 5), (10, 8, 7, 11), (18, 6, 8, 19), (9, 21, 23, 10), (22, 20, 19, 23), (12, 18, 20, 13), (21, 15, 17, 22), (16, 14, 13, 17), (0, 12, 14, 1), (15, 4, 3, 16), (6, 18, 12, 0)])
_uv = me_cube_007.uv_layers.new(name='UVMap')
_uv.uv.foreach_set('vector', [0.405, 0.7515, 0.595, 0.7515, 0.595, 0.9985, 0.405, 0.9985, 0.405, 0.5015, 0.595, 0.5015, 0.595, 0.7485, 0.405, 0.7485, 0.6265, 0.5015, 0.8735, 0.5015, 0.8735, 0.7485, 0.6265, 0.7485, 0.405, 0.001531, 0.595, 0.001531, 0.595, 0.2485, 0.405, 0.2485, 0.405, 0.2515, 0.595, 0.2515, 0.595, 0.4985, 0.405, 0.4985, 0.1265, 0.7485, 0.1265, 0.75, 0.125, 0.7485, 0.595, 0.9985, 0.625, 0.9985, 0.595, 1.0, 0.1265, 0.5015, 0.125, 0.5015, 0.1265, 0.5, 0.625, 0.2515, 0.595, 0.2515, 0.595, 0.25, 0.3735, 0.7485, 0.375, 0.7485, 0.3735, 0.75, 0.625, 0.7515, 0.595, 0.7515, 0.595, 0.75, 0.3735, 0.5015, 0.3735, 0.5, 0.375, 0.5015, 0.625, 0.5015, 0.595, 0.5015, 0.595, 0.5, 0.1265, 0.5015, 0.1265, 0.7485, 0.125, 0.7485, 0.125, 0.5015, 0.405, 0.0, 0.595, 0.0, 0.595, 0.001531, 0.405, 0.001531, 0.625, 0.001531, 0.625, 0.2485, 0.595, 0.2485, 0.595, 0.001531, 0.595, 0.2515, 0.405, 0.2515, 0.405, 0.2485, 0.595, 0.2485, 0.3735, 0.5015, 0.1265, 0.5015, 0.1265, 0.5, 0.3735, 0.5, 0.625, 0.2515, 0.625, 0.4985, 0.595, 0.4985, 0.595, 0.2515, 0.595, 0.5015, 0.405, 0.5015, 0.405, 0.4985, 0.595, 0.4985, 0.3735, 0.7485, 0.3735, 0.5015, 0.405, 0.5015, 0.405, 0.7485, 0.6265, 0.5015, 0.6265, 0.7485, 0.595, 0.7485, 0.595, 0.5015, 0.595, 0.7515, 0.405, 0.7515, 0.405, 0.7485, 0.595, 0.7485, 0.1265, 0.7485, 0.3735, 0.7485, 0.3735, 0.75, 0.1265, 0.75, 0.625, 0.7515, 0.625, 0.9985, 0.595, 0.9985, 0.595, 0.7515, 0.1265, 0.5015, 0.3735, 0.5015, 0.3735, 0.7485, 0.1265, 0.7485])
me_cube_007.materials.append(mat_primary_gray)
me_cube_007.update()
me_cube_008 = bpy.data.meshes.new('Cube.008')
me_cube_008.from_pydata([(-0.242, -0.242, -0.0125), (-0.242, -0.245, -0.0095), (-0.245, -0.242, -0.0095), (-0.242, -0.245, 0.0095), (-0.242, -0.242, 0.0125), (-0.245, -0.242, 0.0095), (-0.242, 0.242, -0.0125), (-0.245, 0.242, -0.0095), (-0.242, 0.245, -0.0095), (-0.242, 0.242, 0.0125), (-0.242, 0.245, 0.0095), (-0.245, 0.242, 0.0095), (0.242, -0.242, -0.0125), (0.245, -0.242, -0.0095), (0.242, -0.245, -0.0095), (0.242, -0.242, 0.0125), (0.242, -0.245, 0.0095), (0.245, -0.242, 0.0095), (0.242, 0.242, -0.0125), (0.242, 0.245, -0.0095), (0.245, 0.242, -0.0095), (0.242, 0.242, 0.0125), (0.245, 0.242, 0.0095), (0.242, 0.245, 0.0095)], [], [(14, 16, 3, 1), (20, 22, 17, 13), (21, 9, 4, 15), (2, 5, 11, 7), (8, 10, 23, 19), (0, 1, 2), (3, 4, 5), (6, 7, 8), (9, 10, 11), (12, 13, 14), (15, 16, 17), (18, 19, 20), (21, 22, 23), (6, 0, 2, 7), (1, 3, 5, 2), (4, 9, 11, 5), (10, 8, 7, 11), (18, 6, 8, 19), (9, 21, 23, 10), (22, 20, 19, 23), (12, 18, 20, 13), (21, 15, 17, 22), (16, 14, 13, 17), (0, 12, 14, 1), (15, 4, 3, 16), (6, 18, 12, 0)])
_uv = me_cube_008.uv_layers.new(name='UVMap')
_uv.uv.foreach_set('vector', [0.405, 0.7515, 0.595, 0.7515, 0.595, 0.9985, 0.405, 0.9985, 0.405, 0.5015, 0.595, 0.5015, 0.595, 0.7485, 0.405, 0.7485, 0.6265, 0.5015, 0.8735, 0.5015, 0.8735, 0.7485, 0.6265, 0.7485, 0.405, 0.001531, 0.595, 0.001531, 0.595, 0.2485, 0.405, 0.2485, 0.405, 0.2515, 0.595, 0.2515, 0.595, 0.4985, 0.405, 0.4985, 0.1265, 0.7485, 0.1265, 0.75, 0.125, 0.7485, 0.595, 0.9985, 0.625, 0.9985, 0.595, 1.0, 0.1265, 0.5015, 0.125, 0.5015, 0.1265, 0.5, 0.625, 0.2515, 0.595, 0.2515, 0.595, 0.25, 0.3735, 0.7485, 0.375, 0.7485, 0.3735, 0.75, 0.625, 0.7515, 0.595, 0.7515, 0.595, 0.75, 0.3735, 0.5015, 0.3735, 0.5, 0.375, 0.5015, 0.625, 0.5015, 0.595, 0.5015, 0.595, 0.5, 0.1265, 0.5015, 0.1265, 0.7485, 0.125, 0.7485, 0.125, 0.5015, 0.405, 0.0, 0.595, 0.0, 0.595, 0.001531, 0.405, 0.001531, 0.625, 0.001531, 0.625, 0.2485, 0.595, 0.2485, 0.595, 0.001531, 0.595, 0.2515, 0.405, 0.2515, 0.405, 0.2485, 0.595, 0.2485, 0.3735, 0.5015, 0.1265, 0.5015, 0.1265, 0.5, 0.3735, 0.5, 0.625, 0.2515, 0.625, 0.4985, 0.595, 0.4985, 0.595, 0.2515, 0.595, 0.5015, 0.405, 0.5015, 0.405, 0.4985, 0.595, 0.4985, 0.3735, 0.7485, 0.3735, 0.5015, 0.405, 0.5015, 0.405, 0.7485, 0.6265, 0.5015, 0.6265, 0.7485, 0.595, 0.7485, 0.595, 0.5015, 0.595, 0.7515, 0.405, 0.7515, 0.405, 0.7485, 0.595, 0.7485, 0.1265, 0.7485, 0.3735, 0.7485, 0.3735, 0.75, 0.1265, 0.75, 0.625, 0.7515, 0.625, 0.9985, 0.595, 0.9985, 0.595, 0.7515, 0.1265, 0.5015, 0.3735, 0.5015, 0.3735, 0.7485, 0.1265, 0.7485])
me_cube_008.materials.append(mat_primary_gray)
me_cube_008.update()
me_cube_009 = bpy.data.meshes.new('Cube.009')
me_cube_009.from_pydata([(-0.242, -0.242, -0.0125), (-0.242, -0.245, -0.0095), (-0.245, -0.242, -0.0095), (-0.242, -0.245, 0.0095), (-0.242, -0.242, 0.0125), (-0.245, -0.242, 0.0095), (-0.242, 0.242, -0.0125), (-0.245, 0.242, -0.0095), (-0.242, 0.245, -0.0095), (-0.242, 0.242, 0.0125), (-0.242, 0.245, 0.0095), (-0.245, 0.242, 0.0095), (0.242, -0.242, -0.0125), (0.245, -0.242, -0.0095), (0.242, -0.245, -0.0095), (0.242, -0.242, 0.0125), (0.242, -0.245, 0.0095), (0.245, -0.242, 0.0095), (0.242, 0.242, -0.0125), (0.242, 0.245, -0.0095), (0.245, 0.242, -0.0095), (0.242, 0.242, 0.0125), (0.245, 0.242, 0.0095), (0.242, 0.245, 0.0095)], [], [(14, 16, 3, 1), (20, 22, 17, 13), (21, 9, 4, 15), (2, 5, 11, 7), (8, 10, 23, 19), (0, 1, 2), (3, 4, 5), (6, 7, 8), (9, 10, 11), (12, 13, 14), (15, 16, 17), (18, 19, 20), (21, 22, 23), (6, 0, 2, 7), (1, 3, 5, 2), (4, 9, 11, 5), (10, 8, 7, 11), (18, 6, 8, 19), (9, 21, 23, 10), (22, 20, 19, 23), (12, 18, 20, 13), (21, 15, 17, 22), (16, 14, 13, 17), (0, 12, 14, 1), (15, 4, 3, 16), (6, 18, 12, 0)])
_uv = me_cube_009.uv_layers.new(name='UVMap')
_uv.uv.foreach_set('vector', [0.405, 0.7515, 0.595, 0.7515, 0.595, 0.9985, 0.405, 0.9985, 0.405, 0.5015, 0.595, 0.5015, 0.595, 0.7485, 0.405, 0.7485, 0.6265, 0.5015, 0.8735, 0.5015, 0.8735, 0.7485, 0.6265, 0.7485, 0.405, 0.001531, 0.595, 0.001531, 0.595, 0.2485, 0.405, 0.2485, 0.405, 0.2515, 0.595, 0.2515, 0.595, 0.4985, 0.405, 0.4985, 0.1265, 0.7485, 0.1265, 0.75, 0.125, 0.7485, 0.595, 0.9985, 0.625, 0.9985, 0.595, 1.0, 0.1265, 0.5015, 0.125, 0.5015, 0.1265, 0.5, 0.625, 0.2515, 0.595, 0.2515, 0.595, 0.25, 0.3735, 0.7485, 0.375, 0.7485, 0.3735, 0.75, 0.625, 0.7515, 0.595, 0.7515, 0.595, 0.75, 0.3735, 0.5015, 0.3735, 0.5, 0.375, 0.5015, 0.625, 0.5015, 0.595, 0.5015, 0.595, 0.5, 0.1265, 0.5015, 0.1265, 0.7485, 0.125, 0.7485, 0.125, 0.5015, 0.405, 0.0, 0.595, 0.0, 0.595, 0.001531, 0.405, 0.001531, 0.625, 0.001531, 0.625, 0.2485, 0.595, 0.2485, 0.595, 0.001531, 0.595, 0.2515, 0.405, 0.2515, 0.405, 0.2485, 0.595, 0.2485, 0.3735, 0.5015, 0.1265, 0.5015, 0.1265, 0.5, 0.3735, 0.5, 0.625, 0.2515, 0.625, 0.4985, 0.595, 0.4985, 0.595, 0.2515, 0.595, 0.5015, 0.405, 0.5015, 0.405, 0.4985, 0.595, 0.4985, 0.3735, 0.7485, 0.3735, 0.5015, 0.405, 0.5015, 0.405, 0.7485, 0.6265, 0.5015, 0.6265, 0.7485, 0.595, 0.7485, 0.595, 0.5015, 0.595, 0.7515, 0.405, 0.7515, 0.405, 0.7485, 0.595, 0.7485, 0.1265, 0.7485, 0.3735, 0.7485, 0.3735, 0.75, 0.1265, 0.75, 0.625, 0.7515, 0.625, 0.9985, 0.595, 0.9985, 0.595, 0.7515, 0.1265, 0.5015, 0.3735, 0.5015, 0.3735, 0.7485, 0.1265, 0.7485])
me_cube_009.materials.append(mat_primary_gray)
me_cube_009.update()
me_cube_010 = bpy.data.meshes.new('Cube.010')
me_cube_010.from_pydata([(-0.242, -0.242, -0.0125), (-0.242, -0.245, -0.0095), (-0.245, -0.242, -0.0095), (-0.242, -0.245, 0.0095), (-0.242, -0.242, 0.0125), (-0.245, -0.242, 0.0095), (-0.242, 0.242, -0.0125), (-0.245, 0.242, -0.0095), (-0.242, 0.245, -0.0095), (-0.242, 0.242, 0.0125), (-0.242, 0.245, 0.0095), (-0.245, 0.242, 0.0095), (0.242, -0.242, -0.0125), (0.245, -0.242, -0.0095), (0.242, -0.245, -0.0095), (0.242, -0.242, 0.0125), (0.242, -0.245, 0.0095), (0.245, -0.242, 0.0095), (0.242, 0.242, -0.0125), (0.242, 0.245, -0.0095), (0.245, 0.242, -0.0095), (0.242, 0.242, 0.0125), (0.245, 0.242, 0.0095), (0.242, 0.245, 0.0095)], [], [(14, 16, 3, 1), (20, 22, 17, 13), (21, 9, 4, 15), (2, 5, 11, 7), (8, 10, 23, 19), (0, 1, 2), (3, 4, 5), (6, 7, 8), (9, 10, 11), (12, 13, 14), (15, 16, 17), (18, 19, 20), (21, 22, 23), (6, 0, 2, 7), (1, 3, 5, 2), (4, 9, 11, 5), (10, 8, 7, 11), (18, 6, 8, 19), (9, 21, 23, 10), (22, 20, 19, 23), (12, 18, 20, 13), (21, 15, 17, 22), (16, 14, 13, 17), (0, 12, 14, 1), (15, 4, 3, 16), (6, 18, 12, 0)])
_uv = me_cube_010.uv_layers.new(name='UVMap')
_uv.uv.foreach_set('vector', [0.405, 0.7515, 0.595, 0.7515, 0.595, 0.9985, 0.405, 0.9985, 0.405, 0.5015, 0.595, 0.5015, 0.595, 0.7485, 0.405, 0.7485, 0.6265, 0.5015, 0.8735, 0.5015, 0.8735, 0.7485, 0.6265, 0.7485, 0.405, 0.001531, 0.595, 0.001531, 0.595, 0.2485, 0.405, 0.2485, 0.405, 0.2515, 0.595, 0.2515, 0.595, 0.4985, 0.405, 0.4985, 0.1265, 0.7485, 0.1265, 0.75, 0.125, 0.7485, 0.595, 0.9985, 0.625, 0.9985, 0.595, 1.0, 0.1265, 0.5015, 0.125, 0.5015, 0.1265, 0.5, 0.625, 0.2515, 0.595, 0.2515, 0.595, 0.25, 0.3735, 0.7485, 0.375, 0.7485, 0.3735, 0.75, 0.625, 0.7515, 0.595, 0.7515, 0.595, 0.75, 0.3735, 0.5015, 0.3735, 0.5, 0.375, 0.5015, 0.625, 0.5015, 0.595, 0.5015, 0.595, 0.5, 0.1265, 0.5015, 0.1265, 0.7485, 0.125, 0.7485, 0.125, 0.5015, 0.405, 0.0, 0.595, 0.0, 0.595, 0.001531, 0.405, 0.001531, 0.625, 0.001531, 0.625, 0.2485, 0.595, 0.2485, 0.595, 0.001531, 0.595, 0.2515, 0.405, 0.2515, 0.405, 0.2485, 0.595, 0.2485, 0.3735, 0.5015, 0.1265, 0.5015, 0.1265, 0.5, 0.3735, 0.5, 0.625, 0.2515, 0.625, 0.4985, 0.595, 0.4985, 0.595, 0.2515, 0.595, 0.5015, 0.405, 0.5015, 0.405, 0.4985, 0.595, 0.4985, 0.3735, 0.7485, 0.3735, 0.5015, 0.405, 0.5015, 0.405, 0.7485, 0.6265, 0.5015, 0.6265, 0.7485, 0.595, 0.7485, 0.595, 0.5015, 0.595, 0.7515, 0.405, 0.7515, 0.405, 0.7485, 0.595, 0.7485, 0.1265, 0.7485, 0.3735, 0.7485, 0.3735, 0.75, 0.1265, 0.75, 0.625, 0.7515, 0.625, 0.9985, 0.595, 0.9985, 0.595, 0.7515, 0.1265, 0.5015, 0.3735, 0.5015, 0.3735, 0.7485, 0.1265, 0.7485])
me_cube_010.materials.append(mat_primary_gray)
me_cube_010.update()
me_cube_011 = bpy.data.meshes.new('Cube.011')
me_cube_011.from_pydata([(-0.238, -0.0115, -0.34), (-0.238, -0.0175, -0.334), (-0.244, -0.0115, -0.334), (-0.238, -0.0175, 0.334), (-0.238, -0.0115, 0.34), (-0.244, -0.0115, 0.334), (-0.238, 0.0115, -0.34), (-0.244, 0.0115, -0.334), (-0.238, 0.0175, -0.334), (-0.238, 0.0115, 0.34), (-0.238, 0.0175, 0.334), (-0.244, 0.0115, 0.334), (0.238, -0.0115, -0.34), (0.244, -0.0115, -0.334), (0.238, -0.0175, -0.334), (0.238, -0.0115, 0.34), (0.238, -0.0175, 0.334), (0.244, -0.0115, 0.334), (0.238, 0.0115, -0.34), (0.238, 0.0175, -0.334), (0.244, 0.0115, -0.334), (0.238, 0.0115, 0.34), (0.244, 0.0115, 0.334), (0.238, 0.0175, 0.334)], [], [(14, 16, 3, 1), (20, 22, 17, 13), (21, 9, 4, 15), (2, 5, 11, 7), (8, 10, 23, 19), (0, 1, 2), (3, 4, 5), (6, 7, 8), (9, 10, 11), (12, 13, 14), (15, 16, 17), (18, 19, 20), (21, 22, 23), (6, 0, 2, 7), (1, 3, 5, 2), (4, 9, 11, 5), (10, 8, 7, 11), (18, 6, 8, 19), (9, 21, 23, 10), (22, 20, 19, 23), (12, 18, 20, 13), (21, 15, 17, 22), (16, 14, 13, 17), (0, 12, 14, 1), (15, 4, 3, 16), (6, 18, 12, 0)])
_uv = me_cube_011.uv_layers.new(name='UVMap')
_uv.uv.foreach_set('vector', [0.3772, 0.7531, 0.6228, 0.7531, 0.6228, 0.9969, 0.3772, 0.9969, 0.3772, 0.5429, 0.6228, 0.5429, 0.6228, 0.7071, 0.3772, 0.7071, 0.6281, 0.5429, 0.8719, 0.5429, 0.8719, 0.7071, 0.6281, 0.7071, 0.3772, 0.04286, 0.6228, 0.04286, 0.6228, 0.2071, 0.3772, 0.2071, 0.3772, 0.2531, 0.6228, 0.2531, 0.6228, 0.4969, 0.3772, 0.4969, 0.1281, 0.7071, 0.1281, 0.75, 0.125, 0.7071, 0.6228, 0.9969, 0.625, 0.9969, 0.6228, 1.0, 0.1281, 0.5429, 0.125, 0.5429, 0.1281, 0.5, 0.625, 0.2531, 0.6228, 0.2531, 0.6228, 0.25, 0.3719, 0.7071, 0.375, 0.7071, 0.3719, 0.75, 0.625, 0.7531, 0.6228, 0.7531, 0.6228, 0.75, 0.3719, 0.5429, 0.3719, 0.5, 0.375, 0.5429, 0.625, 0.5429, 0.6228, 0.5429, 0.6228, 0.5, 0.1281, 0.5429, 0.1281, 0.7071, 0.125, 0.7071, 0.125, 0.5429, 0.3772, 0.0, 0.6228, 0.0, 0.6228, 0.04286, 0.3772, 0.04286, 0.625, 0.04286, 0.625, 0.2071, 0.6228, 0.2071, 0.6228, 0.04286, 0.6228, 0.2531, 0.3772, 0.2531, 0.3772, 0.2071, 0.6228, 0.2071, 0.3719, 0.5429, 0.1281, 0.5429, 0.1281, 0.5, 0.3719, 0.5, 0.625, 0.2531, 0.625, 0.4969, 0.6228, 0.4969, 0.6228, 0.2531, 0.6228, 0.5429, 0.3772, 0.5429, 0.3772, 0.4969, 0.6228, 0.4969, 0.3719, 0.7071, 0.3719, 0.5429, 0.3772, 0.5429, 0.3772, 0.7071, 0.6281, 0.5429, 0.6281, 0.7071, 0.6228, 0.7071, 0.6228, 0.5429, 0.6228, 0.7531, 0.3772, 0.7531, 0.3772, 0.7071, 0.6228, 0.7071, 0.1281, 0.7071, 0.3719, 0.7071, 0.3719, 0.75, 0.1281, 0.75, 0.625, 0.7531, 0.625, 0.9969, 0.6228, 0.9969, 0.6228, 0.7531, 0.1281, 0.5429, 0.3719, 0.5429, 0.3719, 0.7071, 0.1281, 0.7071])
me_cube_011.materials.append(mat_primary_gray)
me_cube_011.update()
me_cube_012 = bpy.data.meshes.new('Cube.012')
me_cube_012.from_pydata([(-0.002, -0.0185, -0.009), (-0.002, -0.0225, -0.005), (-0.006, -0.0185, -0.005), (-0.002, -0.0225, 0.005), (-0.002, -0.0185, 0.009), (-0.006, -0.0185, 0.005), (-0.002, 0.0185, -0.009), (-0.006, 0.0185, -0.005), (-0.002, 0.0225, -0.005), (-0.002, 0.0185, 0.009), (-0.002, 0.0225, 0.005), (-0.006, 0.0185, 0.005), (0.002, -0.0185, -0.009), (0.006, -0.0185, -0.005), (0.002, -0.0225, -0.005), (0.002, -0.0185, 0.009), (0.002, -0.0225, 0.005), (0.006, -0.0185, 0.005), (0.002, 0.0185, -0.009), (0.002, 0.0225, -0.005), (0.006, 0.0185, -0.005), (0.002, 0.0185, 0.009), (0.006, 0.0185, 0.005), (0.002, 0.0225, 0.005)], [], [(14, 16, 3, 1), (20, 22, 17, 13), (21, 9, 4, 15), (2, 5, 11, 7), (8, 10, 23, 19), (0, 1, 2), (3, 4, 5), (6, 7, 8), (9, 10, 11), (12, 13, 14), (15, 16, 17), (18, 19, 20), (21, 22, 23), (6, 0, 2, 7), (1, 3, 5, 2), (4, 9, 11, 5), (10, 8, 7, 11), (18, 6, 8, 19), (9, 21, 23, 10), (22, 20, 19, 23), (12, 18, 20, 13), (21, 15, 17, 22), (16, 14, 13, 17), (0, 12, 14, 1), (15, 4, 3, 16), (6, 18, 12, 0)])
_uv = me_cube_012.uv_layers.new(name='UVMap')
_uv.uv.foreach_set('vector', [0.4306, 0.8333, 0.5694, 0.8333, 0.5694, 0.9167, 0.4306, 0.9167, 0.4306, 0.5222, 0.5694, 0.5222, 0.5694, 0.7278, 0.4306, 0.7278, 0.7083, 0.5222, 0.7917, 0.5222, 0.7917, 0.7278, 0.7083, 0.7278, 0.4306, 0.02222, 0.5694, 0.02222, 0.5694, 0.2278, 0.4306, 0.2278, 0.4306, 0.3333, 0.5694, 0.3333, 0.5694, 0.4167, 0.4306, 0.4167, 0.2083, 0.7278, 0.2083, 0.75, 0.125, 0.7278, 0.5694, 0.9167, 0.625, 0.9167, 0.5694, 1.0, 0.2083, 0.5222, 0.125, 0.5222, 0.2083, 0.5, 0.625, 0.3333, 0.5694, 0.3333, 0.5694, 0.25, 0.2917, 0.7278, 0.375, 0.7278, 0.2917, 0.75, 0.625, 0.8333, 0.5694, 0.8333, 0.5694, 0.75, 0.2917, 0.5222, 0.2917, 0.5, 0.375, 0.5222, 0.625, 0.5222, 0.5694, 0.5222, 0.5694, 0.5, 0.2083, 0.5222, 0.2083, 0.7278, 0.125, 0.7278, 0.125, 0.5222, 0.4306, 0.0, 0.5694, 0.0, 0.5694, 0.02222, 0.4306, 0.02222, 0.625, 0.02222, 0.625, 0.2278, 0.5694, 0.2278, 0.5694, 0.02222, 0.5694, 0.3333, 0.4306, 0.3333, 0.4306, 0.2278, 0.5694, 0.2278, 0.2917, 0.5222, 0.2083, 0.5222, 0.2083, 0.5, 0.2917, 0.5, 0.625, 0.3333, 0.625, 0.4167, 0.5694, 0.4167, 0.5694, 0.3333, 0.5694, 0.5222, 0.4306, 0.5222, 0.4306, 0.4167, 0.5694, 0.4167, 0.2917, 0.7278, 0.2917, 0.5222, 0.4306, 0.5222, 0.4306, 0.7278, 0.7083, 0.5222, 0.7083, 0.7278, 0.5694, 0.7278, 0.5694, 0.5222, 0.5694, 0.8333, 0.4306, 0.8333, 0.4306, 0.7278, 0.5694, 0.7278, 0.2083, 0.7278, 0.2917, 0.7278, 0.2917, 0.75, 0.2083, 0.75, 0.625, 0.8333, 0.625, 0.9167, 0.5694, 0.9167, 0.5694, 0.8333, 0.2083, 0.5222, 0.2917, 0.5222, 0.2917, 0.7278, 0.2083, 0.7278])
me_cube_012.materials.append(mat_handle_gray)
me_cube_012.update()
me_cube_013 = bpy.data.meshes.new('Cube.013')
me_cube_013.from_pydata([(-0.002, -0.0185, -0.009), (-0.002, -0.0225, -0.005), (-0.006, -0.0185, -0.005), (-0.002, -0.0225, 0.005), (-0.002, -0.0185, 0.009), (-0.006, -0.0185, 0.005), (-0.002, 0.0185, -0.009), (-0.006, 0.0185, -0.005), (-0.002, 0.0225, -0.005), (-0.002, 0.0185, 0.009), (-0.002, 0.0225, 0.005), (-0.006, 0.0185, 0.005), (0.002, -0.0185, -0.009), (0.006, -0.0185, -0.005), (0.002, -0.0225, -0.005), (0.002, -0.0185, 0.009), (0.002, -0.0225, 0.005), (0.006, -0.0185, 0.005), (0.002, 0.0185, -0.009), (0.002, 0.0225, -0.005), (0.006, 0.0185, -0.005), (0.002, 0.0185, 0.009), (0.006, 0.0185, 0.005), (0.002, 0.0225, 0.005)], [], [(14, 16, 3, 1), (20, 22, 17, 13), (21, 9, 4, 15), (2, 5, 11, 7), (8, 10, 23, 19), (0, 1, 2), (3, 4, 5), (6, 7, 8), (9, 10, 11), (12, 13, 14), (15, 16, 17), (18, 19, 20), (21, 22, 23), (6, 0, 2, 7), (1, 3, 5, 2), (4, 9, 11, 5), (10, 8, 7, 11), (18, 6, 8, 19), (9, 21, 23, 10), (22, 20, 19, 23), (12, 18, 20, 13), (21, 15, 17, 22), (16, 14, 13, 17), (0, 12, 14, 1), (15, 4, 3, 16), (6, 18, 12, 0)])
_uv = me_cube_013.uv_layers.new(name='UVMap')
_uv.uv.foreach_set('vector', [0.4306, 0.8333, 0.5694, 0.8333, 0.5694, 0.9167, 0.4306, 0.9167, 0.4306, 0.5222, 0.5694, 0.5222, 0.5694, 0.7278, 0.4306, 0.7278, 0.7083, 0.5222, 0.7917, 0.5222, 0.7917, 0.7278, 0.7083, 0.7278, 0.4306, 0.02222, 0.5694, 0.02222, 0.5694, 0.2278, 0.4306, 0.2278, 0.4306, 0.3333, 0.5694, 0.3333, 0.5694, 0.4167, 0.4306, 0.4167, 0.2083, 0.7278, 0.2083, 0.75, 0.125, 0.7278, 0.5694, 0.9167, 0.625, 0.9167, 0.5694, 1.0, 0.2083, 0.5222, 0.125, 0.5222, 0.2083, 0.5, 0.625, 0.3333, 0.5694, 0.3333, 0.5694, 0.25, 0.2917, 0.7278, 0.375, 0.7278, 0.2917, 0.75, 0.625, 0.8333, 0.5694, 0.8333, 0.5694, 0.75, 0.2917, 0.5222, 0.2917, 0.5, 0.375, 0.5222, 0.625, 0.5222, 0.5694, 0.5222, 0.5694, 0.5, 0.2083, 0.5222, 0.2083, 0.7278, 0.125, 0.7278, 0.125, 0.5222, 0.4306, 0.0, 0.5694, 0.0, 0.5694, 0.02222, 0.4306, 0.02222, 0.625, 0.02222, 0.625, 0.2278, 0.5694, 0.2278, 0.5694, 0.02222, 0.5694, 0.3333, 0.4306, 0.3333, 0.4306, 0.2278, 0.5694, 0.2278, 0.2917, 0.5222, 0.2083, 0.5222, 0.2083, 0.5, 0.2917, 0.5, 0.625, 0.3333, 0.625, 0.4167, 0.5694, 0.4167, 0.5694, 0.3333, 0.5694, 0.5222, 0.4306, 0.5222, 0.4306, 0.4167, 0.5694, 0.4167, 0.2917, 0.7278, 0.2917, 0.5222, 0.4306, 0.5222, 0.4306, 0.7278, 0.7083, 0.5222, 0.7083, 0.7278, 0.5694, 0.7278, 0.5694, 0.5222, 0.5694, 0.8333, 0.4306, 0.8333, 0.4306, 0.7278, 0.5694, 0.7278, 0.2083, 0.7278, 0.2917, 0.7278, 0.2917, 0.75, 0.2083, 0.75, 0.625, 0.8333, 0.625, 0.9167, 0.5694, 0.9167, 0.5694, 0.8333, 0.2083, 0.5222, 0.2917, 0.5222, 0.2917, 0.7278, 0.2083, 0.7278])
me_cube_013.materials.append(mat_handle_gray)
me_cube_013.update()
me_cube_014 = bpy.data.meshes.new('Cube.014')
me_cube_014.from_pydata([(-0.005, -0.0085, -0.0525), (-0.005, -0.0125, -0.0485), (-0.009, -0.0085, -0.0485), (-0.005, -0.0125, 0.0485), (-0.005, -0.0085, 0.0525), (-0.009, -0.0085, 0.0485), (-0.005, 0.0085, -0.0525), (-0.009, 0.0085, -0.0485), (-0.005, 0.0125, -0.0485), (-0.005, 0.0085, 0.0525), (-0.005, 0.0125, 0.0485), (-0.009, 0.0085, 0.0485), (0.005, -0.0085, -0.0525), (0.009, -0.0085, -0.0485), (0.005, -0.0125, -0.0485), (0.005, -0.0085, 0.0525), (0.005, -0.0125, 0.0485), (0.009, -0.0085, 0.0485), (0.005, 0.0085, -0.0525), (0.005, 0.0125, -0.0485), (0.009, 0.0085, -0.0485), (0.005, 0.0085, 0.0525), (0.009, 0.0085, 0.0485), (0.005, 0.0125, 0.0485)], [], [(14, 16, 3, 1), (20, 22, 17, 13), (21, 9, 4, 15), (2, 5, 11, 7), (8, 10, 23, 19), (0, 1, 2), (3, 4, 5), (6, 7, 8), (9, 10, 11), (12, 13, 14), (15, 16, 17), (18, 19, 20), (21, 22, 23), (6, 0, 2, 7), (1, 3, 5, 2), (4, 9, 11, 5), (10, 8, 7, 11), (18, 6, 8, 19), (9, 21, 23, 10), (22, 20, 19, 23), (12, 18, 20, 13), (21, 15, 17, 22), (16, 14, 13, 17), (0, 12, 14, 1), (15, 4, 3, 16), (6, 18, 12, 0)])
_uv = me_cube_014.uv_layers.new(name='UVMap')
_uv.uv.foreach_set('vector', [0.3845, 0.8056, 0.6155, 0.8056, 0.6155, 0.9444, 0.3845, 0.9444, 0.3845, 0.54, 0.6155, 0.54, 0.6155, 0.71, 0.3845, 0.71, 0.6806, 0.54, 0.8194, 0.54, 0.8194, 0.71, 0.6806, 0.71, 0.3845, 0.04, 0.6155, 0.04, 0.6155, 0.21, 0.3845, 0.21, 0.3845, 0.3056, 0.6155, 0.3056, 0.6155, 0.4444, 0.3845, 0.4444, 0.1806, 0.71, 0.1806, 0.75, 0.125, 0.71, 0.6155, 0.9444, 0.625, 0.9444, 0.6155, 1.0, 0.1806, 0.54, 0.125, 0.54, 0.1806, 0.5, 0.625, 0.3056, 0.6155, 0.3056, 0.6155, 0.25, 0.3194, 0.71, 0.375, 0.71, 0.3194, 0.75, 0.625, 0.8056, 0.6155, 0.8056, 0.6155, 0.75, 0.3194, 0.54, 0.3194, 0.5, 0.375, 0.54, 0.625, 0.54, 0.6155, 0.54, 0.6155, 0.5, 0.1806, 0.54, 0.1806, 0.71, 0.125, 0.71, 0.125, 0.54, 0.3845, 0.0, 0.6155, 0.0, 0.6155, 0.04, 0.3845, 0.04, 0.625, 0.04, 0.625, 0.21, 0.6155, 0.21, 0.6155, 0.04, 0.6155, 0.3056, 0.3845, 0.3056, 0.3845, 0.21, 0.6155, 0.21, 0.3194, 0.54, 0.1806, 0.54, 0.1806, 0.5, 0.3194, 0.5, 0.625, 0.3056, 0.625, 0.4444, 0.6155, 0.4444, 0.6155, 0.3056, 0.6155, 0.54, 0.3845, 0.54, 0.3845, 0.4444, 0.6155, 0.4444, 0.3194, 0.71, 0.3194, 0.54, 0.3845, 0.54, 0.3845, 0.71, 0.6806, 0.54, 0.6806, 0.71, 0.6155, 0.71, 0.6155, 0.54, 0.6155, 0.8056, 0.3845, 0.8056, 0.3845, 0.71, 0.6155, 0.71, 0.1806, 0.71, 0.3194, 0.71, 0.3194, 0.75, 0.1806, 0.75, 0.625, 0.8056, 0.625, 0.9444, 0.6155, 0.9444, 0.6155, 0.8056, 0.1806, 0.54, 0.3194, 0.54, 0.3194, 0.71, 0.1806, 0.71])
me_cube_014.materials.append(mat_handle_gray)
me_cube_014.update()

# ---- objects
ob_continuous_front_frame = bpy.data.objects.new('Continuous front frame', me_continuous_front_frame)
ob_left_hinge_pivot = bpy.data.objects.new('Left hinge pivot', None)
ob_recessed_plinth = bpy.data.objects.new('Recessed plinth', me_cube_001)
ob_cabinet_floor = bpy.data.objects.new('Cabinet floor', me_cube_002)
ob_side_wall = bpy.data.objects.new('Side wall', me_cube_003)
ob_side_wall_001 = bpy.data.objects.new('Side wall.001', me_cube_004)
ob_rear_panel = bpy.data.objects.new('Rear panel', me_cube_005)
ob_crown_cap = bpy.data.objects.new('Crown cap', me_cube_006)
ob_storage_shelf = bpy.data.objects.new('Storage shelf', me_cube_007)
ob_storage_shelf_001 = bpy.data.objects.new('Storage shelf.001', me_cube_008)
ob_storage_shelf_002 = bpy.data.objects.new('Storage shelf.002', me_cube_009)
ob_storage_shelf_003 = bpy.data.objects.new('Storage shelf.003', me_cube_010)
ob_left_door = bpy.data.objects.new('Left door', me_cube_011)
ob_door_handle_mount = bpy.data.objects.new('Door handle mount', me_cube_012)
ob_door_handle_mount_001 = bpy.data.objects.new('Door handle mount.001', me_cube_013)
ob_door_handle = bpy.data.objects.new('Door handle', me_cube_014)
ob_key = bpy.data.objects.new('Key', light_area)
ob_fill = bpy.data.objects.new('Fill', light_area_001)
ob_camera = bpy.data.objects.new('Camera', cam_camera_001)

# ---- transforms, parenting, visibility, modifiers, constraints
ob_continuous_front_frame.location = (0.0, 0.0, 0.0)
ob_left_hinge_pivot.location = (-0.246, -0.285, 0.53)
ob_recessed_plinth.location = (0.0, 0.035, 0.055)
ob_cabinet_floor.location = (0.0, 0.0, 0.13)
ob_side_wall.location = (-0.255, 0.0, 0.94)
ob_side_wall_001.location = (0.255, 0.0, 0.94)
ob_rear_panel.location = (0.0, 0.25, 0.94)
ob_crown_cap.location = (0.0, -0.005, 1.775)
ob_storage_shelf.location = (0.0, 0.005, 0.52)
ob_storage_shelf_001.location = (0.0, 0.005, 0.895)
ob_storage_shelf_002.location = (0.0, 0.005, 1.16)
ob_storage_shelf_003.location = (0.0, 0.005, 1.45)
ob_left_door.parent = ob_left_hinge_pivot
ob_left_door.location = (0.246, 0.0, 0.0)
ob_door_handle_mount.parent = ob_left_hinge_pivot
ob_door_handle_mount.location = (0.426, -0.03, -0.04)
ob_door_handle_mount_001.parent = ob_left_hinge_pivot
ob_door_handle_mount_001.location = (0.426, -0.03, 0.04)
ob_door_handle.parent = ob_left_hinge_pivot
ob_door_handle.location = (0.426, -0.06, 0.0)
ob_key.location = (-3.0, -4.0, 6.0)
ob_key.rotation_euler = (0.7755, -3.054e-08, -0.6435)
ob_fill.location = (4.0, -1.0, 3.0)
ob_fill.rotation_euler = (1.1, 4.334e-08, 1.326)
ob_camera.location = (2.0, -3.0, 2.0)
ob_camera.rotation_euler = (1.275, 7.022e-08, 0.588)

# ---- collection membership
scene.collection.objects.link(ob_continuous_front_frame)
scene.collection.objects.link(ob_left_hinge_pivot)
col_collection.objects.link(ob_recessed_plinth)
col_collection.objects.link(ob_cabinet_floor)
col_collection.objects.link(ob_side_wall)
col_collection.objects.link(ob_side_wall_001)
col_collection.objects.link(ob_rear_panel)
col_collection.objects.link(ob_crown_cap)
col_collection.objects.link(ob_storage_shelf)
col_collection.objects.link(ob_storage_shelf_001)
col_collection.objects.link(ob_storage_shelf_002)
col_collection.objects.link(ob_storage_shelf_003)
col_collection.objects.link(ob_left_door)
col_collection.objects.link(ob_door_handle_mount)
col_collection.objects.link(ob_door_handle_mount_001)
col_collection.objects.link(ob_door_handle)
col_collection.objects.link(ob_key)
col_collection.objects.link(ob_fill)
col_collection.objects.link(ob_camera)

# ---- scene / render settings (as saved in the file)
scene.camera = ob_camera
scene.frame_start = 1; scene.frame_end = 250; scene.frame_set(1)
scene.render.engine = 'CYCLES'
scene.render.resolution_x = 512
scene.render.resolution_y = 512
scene.cycles.use_denoising = False
scene.cycles.samples = 128
bpy.context.view_layer.update()
